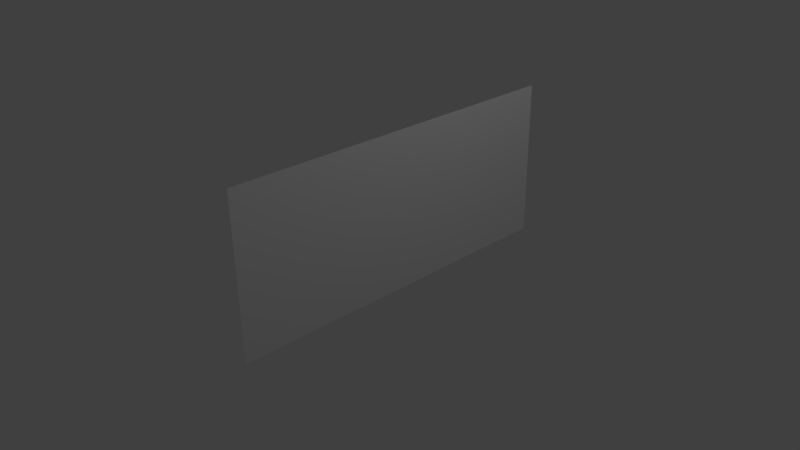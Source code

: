 # Source: video.blend  (saved by Blender 2.71.3; exported with 4.5.12 LTS)
import bpy
from mathutils import Matrix  # noqa: F401  (used for matrix-valued properties, if any)

bpy.ops.wm.read_factory_settings(use_empty=True)
scene = bpy.context.scene
scene.name = 'Scene'

# ---- collections
col_collection_1 = bpy.data.collections.new('Collection 1'); scene.collection.children.link(col_collection_1)

# ---- materials (node trees are filled in below, after node groups)
mat_material = bpy.data.materials.new('Material')
mat_material.alpha_threshold = 0.0
mat_material.use_transparent_shadow = False
mat_material.roughness = 0.5
mat_material.line_color = (0.0, 0.0, 0.0, 1.0)

# ---- material node trees

# ---- world
world_world = bpy.data.worlds.new('World'); scene.world = world_world
world_world.color = (0.05088, 0.05088, 0.05088)
world_world.use_sun_shadow = False
world_world.sun_shadow_jitter_overblur = 0.0
world_world.cycles.sampling_method = 'MANUAL'
world_world.cycles.sample_map_resolution = 256

# ---- cameras
cam_camera = bpy.data.cameras.new('Camera')
cam_camera.clip_end = 100.0
cam_camera.lens = 35.0
cam_camera.sensor_width = 32.0
cam_camera.sensor_height = 18.0
cam_camera.ortho_scale = 7.314
cam_camera.dof.focus_distance = 0.0
cam_camera.dof.aperture_fstop = 128.0

# ---- lights
light_lamp = bpy.data.lights.new('Lamp', 'POINT')
light_lamp.transmission_factor = 0.0
light_lamp.cutoff_distance = 30.0
light_lamp.energy = 100.0
light_lamp.shadow_buffer_clip_start = 1.001
light_lamp.shadow_soft_size = 0.1
light_lamp.shadow_maximum_resolution = 0.006
light_lamp.use_absolute_resolution = True
light_lamp.cycles.use_multiple_importance_sampling = False

# ---- meshes
me_cube = bpy.data.meshes.new('Cube')
me_cube.from_pydata([(1.0, 1.0, -1.0), (1.0, -1.0, -1.0), (1.0, 1.0, 1.0), (1.0, -1.0, 1.0)], [], [(0, 2, 3, 1)])
_uv = me_cube.uv_layers.new(name='UVMap')
_uv.uv.foreach_set('vector', [1.0, 0.0, 1.0, 1.0, 0.0, 1.0, 3.419e-07, 0.0])
me_cube.materials.append(mat_material)
me_cube.use_remesh_preserve_volume = False
me_cube.use_remesh_preserve_attributes = False
me_cube.use_mirror_vertex_groups = False
me_cube.update()

# ---- objects
ob_ecran = bpy.data.objects.new('ecran', me_cube)
ob_lamp = bpy.data.objects.new('Lamp', light_lamp)
ob_camera = bpy.data.objects.new('Camera', cam_camera)

# ---- transforms, parenting, visibility, modifiers, constraints
ob_ecran.location = (-0.1095, -0.3255, 1.015)
ob_ecran.scale = (1.0, 2.25, 1.0)
ob_ecran.lock_rotations_4d = False
ob_ecran.empty_display_type = 'ARROWS'
ob_ecran.lineart.crease_threshold = 0.0
ob_lamp.location = (4.076, 1.005, 5.904)
ob_lamp.rotation_euler = (0.6503, 0.05522, 1.866)
ob_lamp.lock_rotations_4d = False
ob_lamp.empty_display_type = 'ARROWS'
ob_lamp.color = (0.0, 0.0, 0.0, 0.0)
ob_lamp.lineart.crease_threshold = 0.0
ob_camera.location = (7.481, -6.508, 5.344)
ob_camera.rotation_euler = (1.109, 0.01082, 0.8149)
ob_camera.lock_rotations_4d = False
ob_camera.empty_display_type = 'ARROWS'
ob_camera.color = (0.0, 0.0, 0.0, 0.0)
ob_camera.display_type = 'WIRE'
ob_camera.lineart.crease_threshold = 0.0

# ---- collection membership
col_collection_1.objects.link(ob_ecran)
col_collection_1.objects.link(ob_lamp)
col_collection_1.objects.link(ob_camera)

# ---- scene / render settings (as saved in the file)
scene.camera = ob_camera
scene.frame_start = 1; scene.frame_end = 250; scene.frame_set(204)
scene.render.engine = 'BLENDER_EEVEE_NEXT'
scene.render.resolution_percentage = 50
scene.render.dither_intensity = 0.0
scene.cycles.use_denoising = False
scene.cycles.samples = 10
scene.cycles.sampling_pattern = 'TABULATED_SOBOL'
scene.cycles.light_sampling_threshold = 0.0
scene.cycles.use_adaptive_sampling = False
scene.cycles.use_light_tree = False
scene.cycles.blur_glossy = 0.0
scene.cycles.pixel_filter_type = 'GAUSSIAN'
scene.cycles.sample_clamp_indirect = 0.0
scene.view_settings.view_transform = 'Standard'
bpy.context.view_layer.update()
